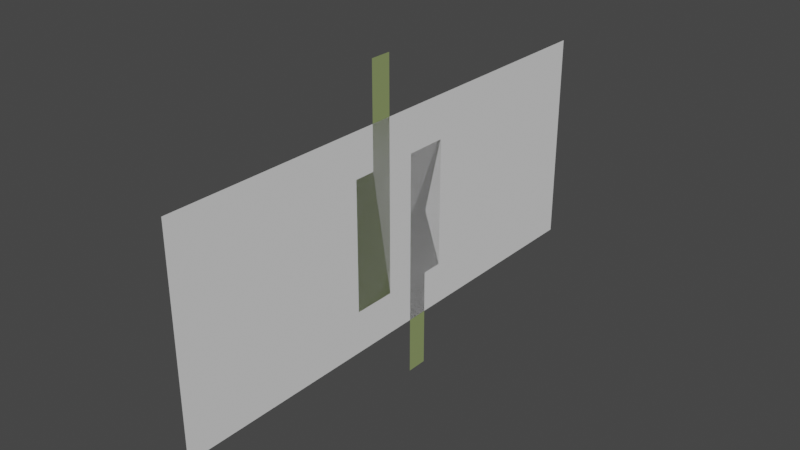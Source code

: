# Source: accordeon_for_dfx.blend  (saved by Blender 2.92.15; exported with 4.5.12 LTS)
import bpy
from mathutils import Matrix  # noqa: F401  (used for matrix-valued properties, if any)

bpy.ops.wm.read_factory_settings(use_empty=True)
scene = bpy.context.scene
scene.name = 'Scene'

# ---- collections
col_fabric_capacittive_02_svg = bpy.data.collections.new('fabric_capacittive_02.svg'); scene.collection.children.link(col_fabric_capacittive_02_svg)
col_collection_2 = bpy.data.collections.new('Collection 2'); scene.collection.children.link(col_collection_2)
col_collection_3 = bpy.data.collections.new('Collection 3'); scene.collection.children.link(col_collection_3)

# ---- materials (node trees are filled in below, after node groups)
mat_svgmat_002 = bpy.data.materials.new('SVGMat.002')
mat_svgmat_002.use_transparent_shadow = False
mat_svgmat_002.diffuse_color = (0.2737, 0.3397, 0.1414, 1.0)

# ---- material node trees

# ---- world
world_world = bpy.data.worlds.new('World'); scene.world = world_world
world_world.use_nodes = True; world_world.node_tree.nodes.clear()
_N = world_world.node_tree.nodes; _L = world_world.node_tree.links
n0 = _N.new('ShaderNodeOutputWorld'); n0.name = 'World Output'; n0.location = (300, 300)
n1 = _N.new('ShaderNodeBackground'); n1.name = 'Background'; n1.location = (10, 300)
n1.inputs[0].default_value = (0.05088, 0.05088, 0.05088, 1.0)
_L.new(n1.outputs[0], n0.inputs[0])
n0.is_active_output = True
world_world.color = (0.05088, 0.05088, 0.05088)
world_world.use_sun_shadow = False
world_world.sun_shadow_jitter_overblur = 0.0

# ---- meshes
me_curve_010 = bpy.data.meshes.new('Curve.010')
me_curve_010.from_pydata([(-0.03, 0.0, 0.0), (0.03, 0.0, 0.0), (0.03, 0.032, 0.0), (-0.03, 0.032, 0.0)], [], [(1, 0, 3, 2)])
_uv = me_curve_010.uv_layers.new(name='UVMap')
_uv.uv.foreach_set('vector', [0.0, 0.0, 0.0, 0.0, 0.0, 0.0, 0.0, 0.0])
me_curve_010.use_remesh_fix_poles = True
me_curve_010.use_remesh_preserve_attributes = False
me_curve_010.use_mirror_vertex_groups = False
me_curve_010.update()
me_curve_013 = bpy.data.meshes.new('Curve.013')
me_curve_013.from_pydata([(-0.03, 3.725e-09, -8.116e-12), (0.03, 3.725e-09, -8.115e-12), (-0.03, 0.02, 1.192e-09), (0.03, 0.02, 1.192e-09)], [], [(1, 0, 2, 3)])
_uv = me_curve_013.uv_layers.new(name='UVMap')
_uv.uv.foreach_set('vector', [0.0, 0.0, 0.0, 0.0, 0.0, 0.0, 0.0, 0.0])
me_curve_013.use_remesh_fix_poles = True
me_curve_013.use_remesh_preserve_attributes = False
me_curve_013.use_mirror_vertex_groups = False
me_curve_013.update()
me_curve_014 = bpy.data.meshes.new('Curve.014')
me_curve_014.from_pydata([(-0.03, 3.725e-09, 1.192e-09), (0.03, 3.725e-09, 1.192e-09), (-0.03, 0.02, 2.384e-09), (0.03, 0.02, 2.384e-09)], [], [(1, 0, 2, 3)])
_uv = me_curve_014.uv_layers.new(name='UVMap')
_uv.uv.foreach_set('vector', [0.0, 0.0, 0.0, 0.0, 0.0, 0.0, 0.0, 0.0])
me_curve_014.use_remesh_fix_poles = True
me_curve_014.use_remesh_preserve_attributes = False
me_curve_014.use_mirror_vertex_groups = False
me_curve_014.update()
me_curve_015 = bpy.data.meshes.new('Curve.015')
me_curve_015.from_pydata([(-0.03, 0.0, 2.384e-09), (0.03, 0.0, 2.384e-09), (-0.03, 0.02, 3.576e-09), (0.03, 0.02, 3.576e-09)], [], [(1, 0, 2, 3)])
_uv = me_curve_015.uv_layers.new(name='UVMap')
_uv.uv.foreach_set('vector', [0.0, 0.0, 0.0, 0.0, 0.0, 0.0, 0.0, 0.0])
me_curve_015.use_remesh_fix_poles = True
me_curve_015.use_remesh_preserve_attributes = False
me_curve_015.use_mirror_vertex_groups = False
me_curve_015.update()
me_curve_016 = bpy.data.meshes.new('Curve.016')
me_curve_016.from_pydata([(-0.03, 7.451e-09, 3.576e-09), (0.03, 0.0, 3.576e-09), (-0.03, 0.02, 4.768e-09), (0.03, 0.02, 4.768e-09)], [], [(1, 0, 2, 3)])
_uv = me_curve_016.uv_layers.new(name='UVMap')
_uv.uv.foreach_set('vector', [0.0, 0.0, 0.0, 0.0, 0.0, 0.0, 0.0, 0.0])
me_curve_016.use_remesh_fix_poles = True
me_curve_016.use_remesh_preserve_attributes = False
me_curve_016.use_mirror_vertex_groups = False
me_curve_016.update()
me_curve_017 = bpy.data.meshes.new('Curve.017')
me_curve_017.from_pydata([(-0.03, 0.0, 4.768e-09), (0.03, 0.0, 4.768e-09), (-0.03, 0.032, 6.676e-09), (0.03, 0.032, 6.676e-09)], [], [(1, 0, 2, 3)])
_uv = me_curve_017.uv_layers.new(name='UVMap')
_uv.uv.foreach_set('vector', [0.0, 0.0, 0.0, 0.0, 0.0, 0.0, 0.0, 0.0])
me_curve_017.use_remesh_fix_poles = True
me_curve_017.use_remesh_preserve_attributes = False
me_curve_017.use_mirror_vertex_groups = False
me_curve_017.update()
me_curve_011 = bpy.data.meshes.new('Curve.011')
me_curve_011.from_pydata([(-0.009041, 0.005159, 2.153e-09), (0.02696, 0.005159, 2.153e-09), (0.02696, -0.006839, 1.438e-09), (-0.009041, -0.006839, 1.438e-09), (-0.009041, -0.0008398, 1.796e-09), (-0.03704, -0.0008398, 1.796e-09), (-0.03704, 0.005159, 2.153e-09)], [], [(5, 6, 0, 4), (4, 0, 1, 2, 3)])
_uv = me_curve_011.uv_layers.new(name='UVMap')
_uv.uv.foreach_set('vector', [0.0, 0.0, 0.0, 0.0, 0.0, 0.0, 0.0, 0.0, 0.0, 0.0, 0.0, 0.0, 0.0, 0.0, 0.0, 0.0, 0.0, 0.0])
me_curve_011.materials.append(mat_svgmat_002)
me_curve_011.use_remesh_fix_poles = True
me_curve_011.use_remesh_preserve_attributes = False
me_curve_011.use_mirror_vertex_groups = False
me_curve_011.update()
me_curve_012 = bpy.data.meshes.new('Curve.012')
me_curve_012.from_pydata([(0.02679, -0.003998, 0.0), (-0.001214, -0.003998, 2.63e-09), (-0.03721, -0.003998, 2.63e-09), (-0.03721, 0.007997, 3.345e-09), (-0.001214, 0.007997, 3.345e-09), (-0.001214, 0.001998, 2.988e-09), (0.02679, 0.001998, 2.988e-09)], [(2, 0)], [(3, 4, 5, 1, 2), (1, 5, 6, 0)])
_uv = me_curve_012.uv_layers.new(name='UVMap')
_uv.uv.foreach_set('vector', [0.0, 0.0, 0.0, 0.0, 0.0, 0.0, 0.0, 0.0, 0.0, 0.0, 0.0, 0.0, 0.0, 0.0, 0.0, 0.0, 0.0, 0.0])
me_curve_012.materials.append(mat_svgmat_002)
me_curve_012.use_remesh_fix_poles = True
me_curve_012.use_remesh_preserve_attributes = False
me_curve_012.use_mirror_vertex_groups = False
me_curve_012.update()

# ---- objects
ob_plane1 = bpy.data.objects.new('plane1', me_curve_010)
ob_plane2 = bpy.data.objects.new('plane2', me_curve_013)
ob_plane4_w_c1 = bpy.data.objects.new('plane4 w c1', me_curve_014)
ob_plane5_w_c2 = bpy.data.objects.new(' plane5 w c2', me_curve_015)
ob_plane6 = bpy.data.objects.new('plane6', me_curve_016)
ob_plane7 = bpy.data.objects.new('plane7', me_curve_017)
ob_empty = bpy.data.objects.new('Empty', None)
ob_conductor1 = bpy.data.objects.new('conductor1', me_curve_011)
ob_conductor2 = bpy.data.objects.new('conductor2', me_curve_012)

# ---- transforms, parenting, visibility, modifiers, constraints
ob_plane1.location = (0.0575, 0.0, 0.0)
ob_plane1.rotation_euler = (-0.0, 1.571, 0.0)
ob_plane1.scale = (1.25, 1.25, 1.25)
ob_plane1.lineart.crease_threshold = 0.0
ob_plane2.location = (0.0575, 0.04, 0.0)
ob_plane2.scale = (1.25, 1.25, 1.25)
ob_plane2.lineart.crease_threshold = 0.0
_c = ob_plane2.constraints.new('COPY_ROTATION'); _c.name = 'Copy Rotation'
_c.owner_space = 'LOCAL'
_c.target = ob_empty
ob_plane4_w_c1.parent = ob_plane2
ob_plane4_w_c1.matrix_parent_inverse = Matrix(((0.8, -0.0, 0.0, -0.046), (-0.0, 0.8, -0.0, -0.032), (0.0, -0.0, 0.8, -0.0), (-0.0, 0.0, -0.0, 1.0)))
ob_plane4_w_c1.location = (0.0575, 0.065, 0.0)
ob_plane4_w_c1.scale = (1.25, 1.25, 1.25)
ob_plane4_w_c1.lineart.crease_threshold = 0.0
ob_plane5_w_c2.parent = ob_plane4_w_c1
ob_plane5_w_c2.matrix_parent_inverse = Matrix(((0.8, -0.0, 0.0, -0.046), (-0.0, 0.8, -0.0, -0.052), (0.0, -0.0, 0.8, -0.0), (-0.0, 0.0, -0.0, 1.0)))
ob_plane5_w_c2.location = (0.0575, 0.09, 0.0)
ob_plane5_w_c2.scale = (1.25, 1.25, 1.25)
ob_plane5_w_c2.lineart.crease_threshold = 0.0
ob_plane6.parent = ob_plane5_w_c2
ob_plane6.matrix_parent_inverse = Matrix(((0.8, -0.0, 0.0, -0.046), (-0.0, 0.8, -0.0, -0.072), (0.0, -0.0, 0.8, -0.0), (-0.0, 0.0, -0.0, 1.0)))
ob_plane6.location = (0.0575, 0.115, 0.0)
ob_plane6.scale = (1.25, 1.25, 1.25)
ob_plane6.lineart.crease_threshold = 0.0
ob_plane7.parent = ob_plane6
ob_plane7.matrix_parent_inverse = Matrix(((0.8, -0.0, 0.0, -0.046), (-0.0, 0.8, -0.0, -0.092), (0.0, -0.0, 0.8, -0.0), (-0.0, 0.0, -0.0, 1.0)))
ob_plane7.location = (0.0575, 0.14, 0.0)
ob_plane7.scale = (1.25, 1.25, 1.25)
ob_plane7.lineart.crease_threshold = 0.0
ob_empty.location = (0.0575, 0.0, 0.0)
ob_empty.rotation_euler = (-5.96e-08, 1.571, 0.0)
ob_empty.scale = (0.0625, 0.0625, 0.0625)
ob_empty.empty_display_type = 'ARROWS'
ob_empty.lineart.crease_threshold = 0.0
ob_conductor1.parent = ob_plane4_w_c1
ob_conductor1.matrix_parent_inverse = Matrix(((0.8, -0.0, 0.0, -0.046), (-0.0, 0.8, -0.0, -0.052), (0.0, -0.0, 0.8, -0.0), (-0.0, 0.0, -0.0, 1.0)))
ob_conductor1.location = (0.04648, 0.07871, 0.0)
ob_conductor1.scale = (1.25, 1.25, 1.25)
ob_conductor1.lineart.crease_threshold = 0.0
ob_conductor2.parent = ob_plane5_w_c2
ob_conductor2.matrix_parent_inverse = Matrix(((0.8, -0.0, 0.0, -0.046), (-0.0, 0.8, -0.0, -0.072), (0.0, -0.0, 0.8, -0.0), (-0.0, 0.0, -0.0, 1.0)))
ob_conductor2.location = (0.08169, 0.1002, -7.451e-09)
ob_conductor2.scale = (1.25, 1.25, 1.25)
ob_conductor2.lineart.crease_threshold = 0.0

# ---- collection membership
col_fabric_capacittive_02_svg.objects.link(ob_plane1)
col_fabric_capacittive_02_svg.objects.link(ob_plane2)
col_fabric_capacittive_02_svg.objects.link(ob_plane4_w_c1)
col_fabric_capacittive_02_svg.objects.link(ob_plane5_w_c2)
col_fabric_capacittive_02_svg.objects.link(ob_plane6)
col_fabric_capacittive_02_svg.objects.link(ob_plane7)
col_fabric_capacittive_02_svg.objects.link(ob_empty)
col_collection_2.objects.link(ob_conductor1)
col_collection_2.objects.link(ob_conductor2)

# ---- scene / render settings (as saved in the file)
scene.frame_start = 1; scene.frame_end = 250; scene.frame_set(0)
scene.render.engine = 'BLENDER_EEVEE_NEXT'
scene.cycles.use_denoising = False
scene.cycles.samples = 128
scene.cycles.sampling_pattern = 'TABULATED_SOBOL'
scene.cycles.use_adaptive_sampling = False
scene.cycles.use_light_tree = False
scene.view_settings.view_transform = 'Filmic'
bpy.context.view_layer.update()

# ---- added for rendering (the .blend has no active camera and no usable light): camera, sun
cam_auto = bpy.data.cameras.new('AutoCamera')
cam_auto.lens = 50.0
cam_auto.sensor_width = 36.0
cam_auto.clip_end = 1000.0
ob_auto_camera = bpy.data.objects.new('AutoCamera', cam_auto)
scene.collection.objects.link(ob_auto_camera)
ob_auto_camera.location = (0.255128, -0.147154, 0.157926)
ob_auto_camera.rotation_euler = (1.09748, -7.21219e-08, 0.694738)
scene.camera = ob_auto_camera
light_auto_sun = bpy.data.lights.new('AutoSun', 'SUN')
light_auto_sun.energy = 3.0
light_auto_sun.angle = 0.0523599
ob_auto_sun = bpy.data.objects.new('AutoSun', light_auto_sun)
scene.collection.objects.link(ob_auto_sun)
ob_auto_sun.rotation_euler = (0.872665, 0.174533, 0.523599)
bpy.context.view_layer.update()
